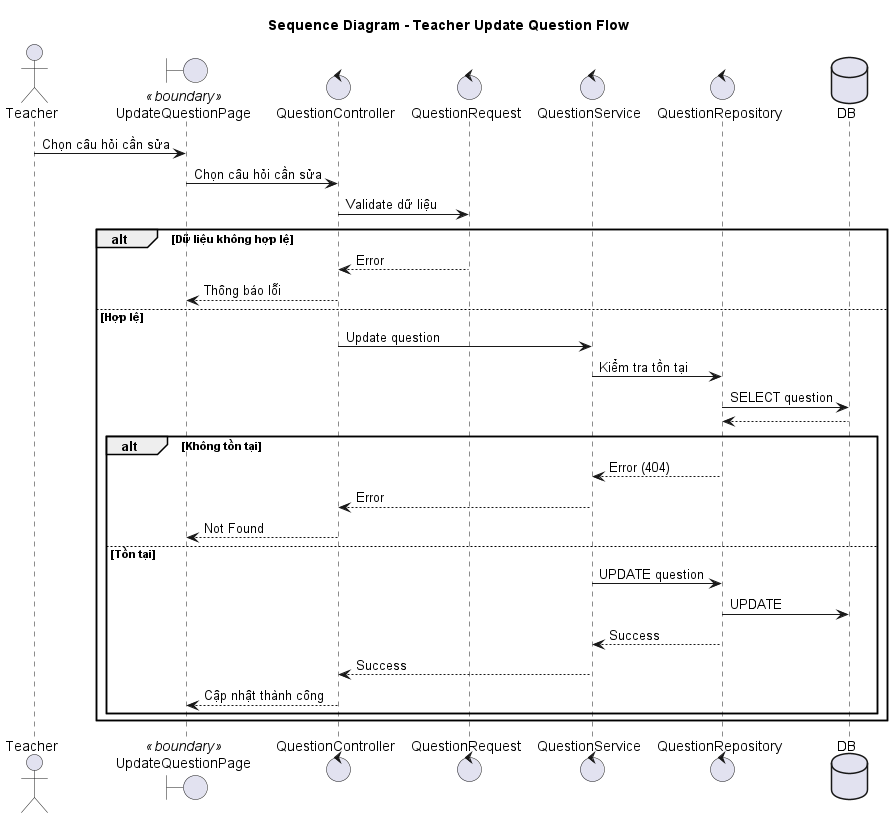

The diagram above was rendered by PlantUML. Its source (embedded in the PNG):
@startuml update_question_sequence
title Sequence Diagram - Teacher Update Question Flow

actor Teacher
boundary "UpdateQuestionPage" as UI <<boundary>>
control QuestionController
control QuestionRequest
control QuestionService
control QuestionRepository
database DB

Teacher -> UI: Chọn câu hỏi cần sửa
UI -> QuestionController: Chọn câu hỏi cần sửa

QuestionController -> QuestionRequest: Validate dữ liệu

alt Dữ liệu không hợp lệ
    QuestionRequest --> QuestionController: Error
    QuestionController --> UI: Thông báo lỗi
else Hợp lệ
    QuestionController -> QuestionService: Update question

    QuestionService -> QuestionRepository: Kiểm tra tồn tại
    QuestionRepository -> DB: SELECT question
    DB --> QuestionRepository

    alt Không tồn tại
        QuestionRepository --> QuestionService: Error (404)
        QuestionService --> QuestionController: Error
        QuestionController --> UI: Not Found
    else Tồn tại
        QuestionService -> QuestionRepository: UPDATE question
        QuestionRepository -> DB: UPDATE

        QuestionRepository --> QuestionService: Success
        QuestionService --> QuestionController: Success
        QuestionController --> UI: Cập nhật thành công
    end
end

@enduml